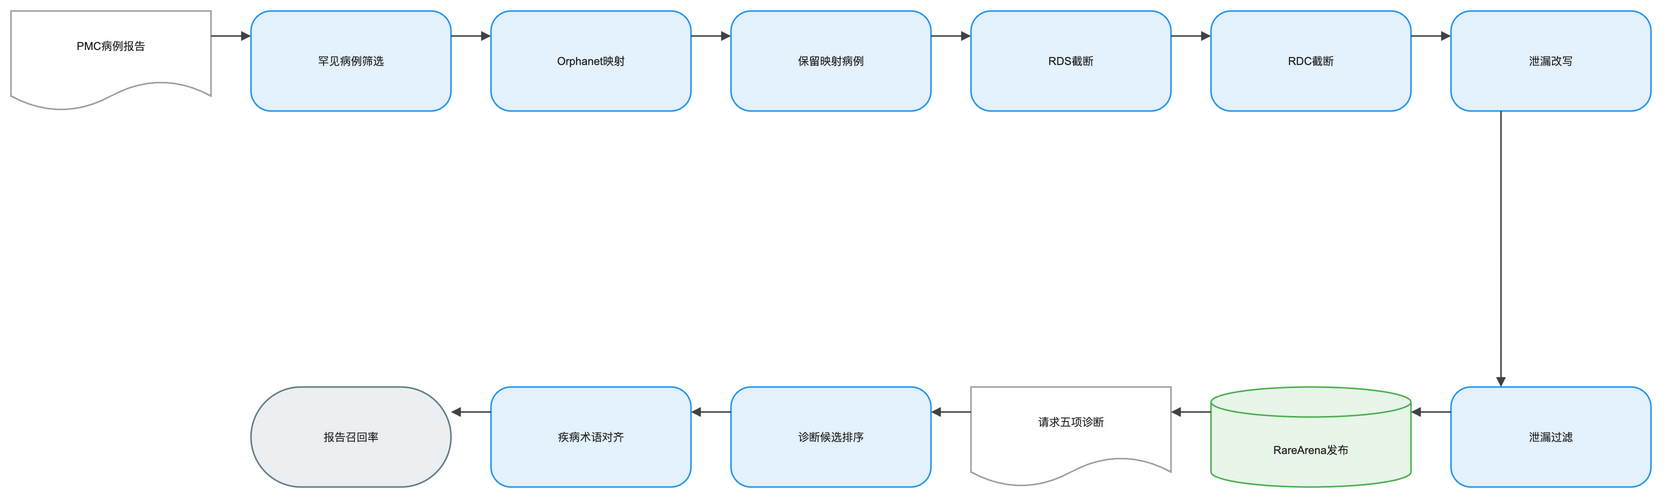

The diagram above was exported from draw.io. Its source (the exported page's mxGraphModel, read from the mxfile embedded in the PNG):
<mxGraphModel dx="1120" dy="720" grid="1" gridSize="8" guides="1" tooltips="1" connect="1" arrows="1" fold="1" page="1" pageScale="1" pageWidth="1640" pageHeight="552" math="1" background="#FFFFFF">
  <root>
    <mxCell id="0" />
    <mxCell id="1" parent="0" />
    <mxCell id="2" value="PMC病例报告" style="shape=document;boundedLbl=1;html=1;whiteSpace=wrap;fillColor=#FFFFFF;strokeColor=#9E9E9E;strokeWidth=1.5;fontColor=#212121;fontSize=11;fontFamily=Arial, Helvetica, sans-serif;verticalAlign=middle;align=center" vertex="1" parent="1">
      <mxGeometry x="-80" y="-8" width="200" height="100" as="geometry" />
    </mxCell>
    <mxCell id="3" value="罕见病例筛选" style="rounded=1;arcSize=20;html=1;whiteSpace=wrap;fillColor=#E3F2FD;strokeColor=#2196F3;strokeWidth=1.5;fontColor=#212121;fontSize=11;fontFamily=Arial, Helvetica, sans-serif;verticalAlign=middle;align=center" vertex="1" parent="1">
      <mxGeometry x="160" y="-8" width="200" height="100" as="geometry" />
    </mxCell>
    <mxCell id="4" value="Orphanet映射" style="rounded=1;arcSize=20;html=1;whiteSpace=wrap;fillColor=#E3F2FD;strokeColor=#2196F3;strokeWidth=1.5;fontColor=#212121;fontSize=11;fontFamily=Arial, Helvetica, sans-serif;verticalAlign=middle;align=center" vertex="1" parent="1">
      <mxGeometry x="400" y="-8" width="200" height="100" as="geometry" />
    </mxCell>
    <mxCell id="5" value="保留映射病例" style="rounded=1;arcSize=20;html=1;whiteSpace=wrap;fillColor=#E3F2FD;strokeColor=#2196F3;strokeWidth=1.5;fontColor=#212121;fontSize=11;fontFamily=Arial, Helvetica, sans-serif;verticalAlign=middle;align=center" vertex="1" parent="1">
      <mxGeometry x="640" y="-8" width="200" height="100" as="geometry" />
    </mxCell>
    <mxCell id="6" value="RDS截断" style="rounded=1;arcSize=20;html=1;whiteSpace=wrap;fillColor=#E3F2FD;strokeColor=#2196F3;strokeWidth=1.5;fontColor=#212121;fontSize=11;fontFamily=Arial, Helvetica, sans-serif;verticalAlign=middle;align=center" vertex="1" parent="1">
      <mxGeometry x="880" y="-8" width="200" height="100" as="geometry" />
    </mxCell>
    <mxCell id="7" value="RDC截断" style="rounded=1;arcSize=20;html=1;whiteSpace=wrap;fillColor=#E3F2FD;strokeColor=#2196F3;strokeWidth=1.5;fontColor=#212121;fontSize=11;fontFamily=Arial, Helvetica, sans-serif;verticalAlign=middle;align=center" vertex="1" parent="1">
      <mxGeometry x="1120" y="-8" width="200" height="100" as="geometry" />
    </mxCell>
    <mxCell id="8" value="泄漏改写" style="rounded=1;arcSize=20;html=1;whiteSpace=wrap;fillColor=#E3F2FD;strokeColor=#2196F3;strokeWidth=1.5;fontColor=#212121;fontSize=11;fontFamily=Arial, Helvetica, sans-serif;verticalAlign=middle;align=center" vertex="1" parent="1">
      <mxGeometry x="1360" y="-8" width="200" height="100" as="geometry" />
    </mxCell>
    <mxCell id="9" value="泄漏过滤" style="rounded=1;arcSize=20;html=1;whiteSpace=wrap;fillColor=#E3F2FD;strokeColor=#2196F3;strokeWidth=1.5;fontColor=#212121;fontSize=11;fontFamily=Arial, Helvetica, sans-serif;verticalAlign=middle;align=center" vertex="1" parent="1">
      <mxGeometry x="1360" y="368" width="200" height="100" as="geometry" />
    </mxCell>
    <mxCell id="10" value="RareArena发布" style="shape=cylinder3;boundedLbl=1;backgroundOutline=1;size=15;html=1;whiteSpace=wrap;fillColor=#E8F5E9;strokeColor=#4CAF50;strokeWidth=1.5;fontColor=#212121;fontSize=11;fontFamily=Arial, Helvetica, sans-serif;verticalAlign=middle;align=center" vertex="1" parent="1">
      <mxGeometry x="1120" y="368" width="200" height="100" as="geometry" />
    </mxCell>
    <mxCell id="11" value="请求五项诊断" style="shape=document;boundedLbl=1;html=1;whiteSpace=wrap;fillColor=#FFFFFF;strokeColor=#9E9E9E;strokeWidth=1.5;fontColor=#212121;fontSize=11;fontFamily=Arial, Helvetica, sans-serif;verticalAlign=middle;align=center" vertex="1" parent="1">
      <mxGeometry x="880" y="368" width="200" height="100" as="geometry" />
    </mxCell>
    <mxCell id="12" value="诊断候选排序" style="rounded=1;arcSize=20;html=1;whiteSpace=wrap;fillColor=#E3F2FD;strokeColor=#2196F3;strokeWidth=1.5;fontColor=#212121;fontSize=11;fontFamily=Arial, Helvetica, sans-serif;verticalAlign=middle;align=center" vertex="1" parent="1">
      <mxGeometry x="640" y="368" width="200" height="100" as="geometry" />
    </mxCell>
    <mxCell id="13" value="疾病术语对齐" style="rounded=1;arcSize=20;html=1;whiteSpace=wrap;fillColor=#E3F2FD;strokeColor=#2196F3;strokeWidth=1.5;fontColor=#212121;fontSize=11;fontFamily=Arial, Helvetica, sans-serif;verticalAlign=middle;align=center" vertex="1" parent="1">
      <mxGeometry x="400" y="368" width="200" height="100" as="geometry" />
    </mxCell>
    <mxCell id="14" value="报告召回率" style="rounded=1;arcSize=50;html=1;whiteSpace=wrap;fillColor=#ECEFF1;strokeColor=#607D8B;strokeWidth=1.5;fontColor=#212121;fontSize=11;fontFamily=Arial, Helvetica, sans-serif;verticalAlign=middle;align=center" vertex="1" parent="1">
      <mxGeometry x="160" y="368" width="200" height="100" as="geometry" />
    </mxCell>
    <mxCell id="15" value="" style="edgeStyle=orthogonalEdgeStyle;rounded=0;orthogonalLoop=1;jettySize=auto;html=1;strokeColor=#424242;strokeWidth=1.5;endArrow=block;endFill=1;exitX=1;exitY=0.25;exitDx=0;exitDy=0;entryX=0;entryY=0.25;entryDx=0;entryDy=0;jumpStyle=arc;jumpSize=8" edge="1" parent="1" source="2" target="3">
      <mxGeometry relative="1" as="geometry" />
    </mxCell>
    <mxCell id="16" value="" style="edgeStyle=orthogonalEdgeStyle;rounded=0;orthogonalLoop=1;jettySize=auto;html=1;strokeColor=#424242;strokeWidth=1.5;endArrow=block;endFill=1;exitX=1;exitY=0.25;exitDx=0;exitDy=0;entryX=0;entryY=0.25;entryDx=0;entryDy=0;jumpStyle=arc;jumpSize=8" edge="1" parent="1" source="3" target="4">
      <mxGeometry relative="1" as="geometry" />
    </mxCell>
    <mxCell id="17" value="" style="edgeStyle=orthogonalEdgeStyle;rounded=0;orthogonalLoop=1;jettySize=auto;html=1;strokeColor=#424242;strokeWidth=1.5;endArrow=block;endFill=1;exitX=1;exitY=0.25;exitDx=0;exitDy=0;entryX=0;entryY=0.25;entryDx=0;entryDy=0;jumpStyle=arc;jumpSize=8" edge="1" parent="1" source="4" target="5">
      <mxGeometry relative="1" as="geometry" />
    </mxCell>
    <mxCell id="18" value="" style="edgeStyle=orthogonalEdgeStyle;rounded=0;orthogonalLoop=1;jettySize=auto;html=1;strokeColor=#424242;strokeWidth=1.5;endArrow=block;endFill=1;exitX=1;exitY=0.25;exitDx=0;exitDy=0;entryX=0;entryY=0.25;entryDx=0;entryDy=0;jumpStyle=arc;jumpSize=8" edge="1" parent="1" source="5" target="6">
      <mxGeometry relative="1" as="geometry" />
    </mxCell>
    <mxCell id="19" value="" style="edgeStyle=orthogonalEdgeStyle;rounded=0;orthogonalLoop=1;jettySize=auto;html=1;strokeColor=#424242;strokeWidth=1.5;endArrow=block;endFill=1;exitX=1;exitY=0.25;exitDx=0;exitDy=0;entryX=0;entryY=0.25;entryDx=0;entryDy=0;jumpStyle=arc;jumpSize=8" edge="1" parent="1" source="6" target="7">
      <mxGeometry relative="1" as="geometry" />
    </mxCell>
    <mxCell id="20" value="" style="edgeStyle=orthogonalEdgeStyle;rounded=0;orthogonalLoop=1;jettySize=auto;html=1;strokeColor=#424242;strokeWidth=1.5;endArrow=block;endFill=1;exitX=1;exitY=0.25;exitDx=0;exitDy=0;entryX=0;entryY=0.25;entryDx=0;entryDy=0;jumpStyle=arc;jumpSize=8" edge="1" parent="1" source="7" target="8">
      <mxGeometry relative="1" as="geometry" />
    </mxCell>
    <mxCell id="21" value="" style="edgeStyle=orthogonalEdgeStyle;rounded=0;orthogonalLoop=1;jettySize=auto;html=1;strokeColor=#424242;strokeWidth=1.5;endArrow=block;endFill=1;exitX=0.25;exitY=1;exitDx=0;exitDy=0;entryX=0.25;entryY=0;entryDx=0;entryDy=0;jumpStyle=arc;jumpSize=8" edge="1" parent="1" source="8" target="9">
      <mxGeometry relative="1" as="geometry" />
    </mxCell>
    <mxCell id="22" value="" style="edgeStyle=orthogonalEdgeStyle;rounded=0;orthogonalLoop=1;jettySize=auto;html=1;strokeColor=#424242;strokeWidth=1.5;endArrow=block;endFill=1;exitX=0;exitY=0.25;exitDx=0;exitDy=0;entryX=1;entryY=0.25;entryDx=0;entryDy=0;jumpStyle=arc;jumpSize=8" edge="1" parent="1" source="9" target="10">
      <mxGeometry relative="1" as="geometry" />
    </mxCell>
    <mxCell id="23" value="" style="edgeStyle=orthogonalEdgeStyle;rounded=0;orthogonalLoop=1;jettySize=auto;html=1;strokeColor=#424242;strokeWidth=1.5;endArrow=block;endFill=1;exitX=0;exitY=0.25;exitDx=0;exitDy=0;entryX=1;entryY=0.25;entryDx=0;entryDy=0;jumpStyle=arc;jumpSize=8" edge="1" parent="1" source="10" target="11">
      <mxGeometry relative="1" as="geometry" />
    </mxCell>
    <mxCell id="24" value="" style="edgeStyle=orthogonalEdgeStyle;rounded=0;orthogonalLoop=1;jettySize=auto;html=1;strokeColor=#424242;strokeWidth=1.5;endArrow=block;endFill=1;exitX=0;exitY=0.25;exitDx=0;exitDy=0;entryX=1;entryY=0.25;entryDx=0;entryDy=0;jumpStyle=arc;jumpSize=8" edge="1" parent="1" source="11" target="12">
      <mxGeometry relative="1" as="geometry" />
    </mxCell>
    <mxCell id="25" value="" style="edgeStyle=orthogonalEdgeStyle;rounded=0;orthogonalLoop=1;jettySize=auto;html=1;strokeColor=#424242;strokeWidth=1.5;endArrow=block;endFill=1;exitX=0;exitY=0.25;exitDx=0;exitDy=0;entryX=1;entryY=0.25;entryDx=0;entryDy=0;jumpStyle=arc;jumpSize=8" edge="1" parent="1" source="12" target="13">
      <mxGeometry relative="1" as="geometry" />
    </mxCell>
    <mxCell id="26" value="" style="edgeStyle=orthogonalEdgeStyle;rounded=0;orthogonalLoop=1;jettySize=auto;html=1;strokeColor=#424242;strokeWidth=1.5;endArrow=block;endFill=1;exitX=0;exitY=0.25;exitDx=0;exitDy=0;entryX=1;entryY=0.25;entryDx=0;entryDy=0;jumpStyle=arc;jumpSize=8" edge="1" parent="1" source="13" target="14">
      <mxGeometry relative="1" as="geometry" />
    </mxCell>
  </root>
</mxGraphModel>